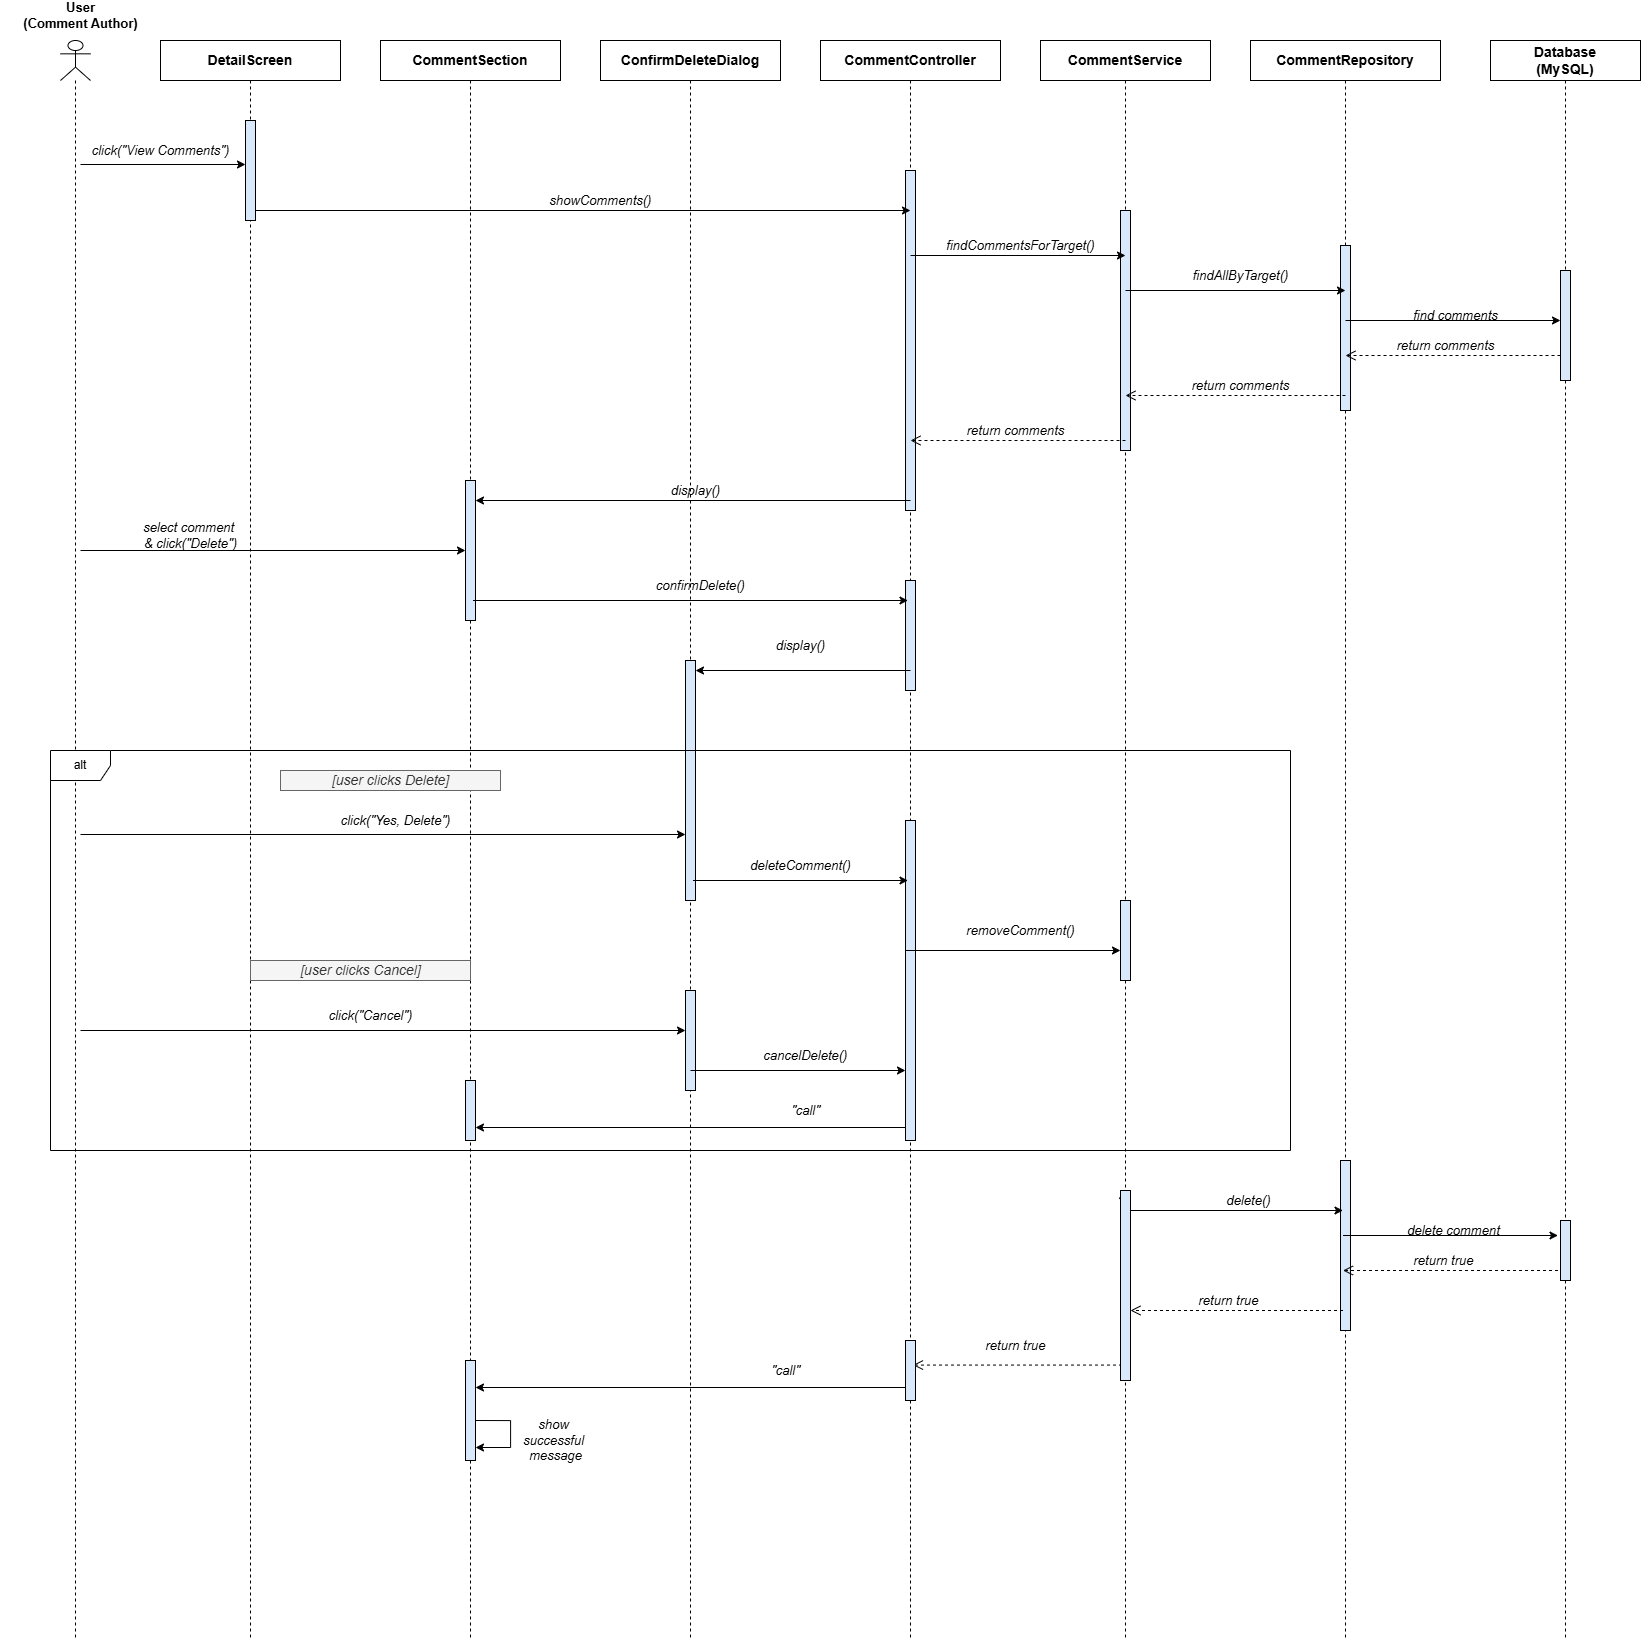

The diagram above was exported from draw.io. Its source (the exported page's mxGraphModel, read from the mxfile embedded in the PNG):
<mxGraphModel dx="4971" dy="3331" grid="1" gridSize="10" guides="1" tooltips="1" connect="1" arrows="1" fold="1" page="1" pageScale="1" pageWidth="2400" pageHeight="1700" math="0" shadow="0">
  <root>
    <mxCell id="0" />
    <mxCell id="1" parent="0" />
    <mxCell id="actor" parent="1" style="shape=umlLifeline;perimeter=lifelinePerimeter;whiteSpace=wrap;html=1;container=1;dropTarget=0;collapsible=0;recursiveResize=0;outlineConnect=0;portConstraint=eastwest;participant=umlActor;" value="" vertex="1">
      <mxGeometry height="1600" width="30" x="20" y="-40" as="geometry" />
    </mxCell>
    <mxCell id="actor-lbl" parent="1" style="text;html=1;align=center;verticalAlign=middle;fontSize=13;fontStyle=1;strokeColor=none;fillColor=none;" value="User&#10;(Comment Author)" vertex="1">
      <mxGeometry height="30" width="140" x="-30" y="-80" as="geometry" />
    </mxCell>
    <mxCell id="ds" parent="1" style="shape=umlLifeline;perimeter=lifelinePerimeter;whiteSpace=wrap;html=1;container=1;dropTarget=0;collapsible=0;recursiveResize=0;outlineConnect=0;portConstraint=eastwest;fontSize=14;fontStyle=1" value="DetailScreen" vertex="1">
      <mxGeometry height="1600" width="180" x="120" y="-40" as="geometry" />
    </mxCell>
    <mxCell id="ds-act1" parent="ds" style="html=1;points=[];perimeter=orthogonalPerimeter;outlineConnect=0;strokeColor=#000000;fillColor=#dae8fc;" value="" vertex="1">
      <mxGeometry height="100" width="10" x="85" y="80" as="geometry" />
    </mxCell>
    <mxCell id="cs" parent="1" style="shape=umlLifeline;perimeter=lifelinePerimeter;whiteSpace=wrap;html=1;container=1;dropTarget=0;collapsible=0;recursiveResize=0;outlineConnect=0;portConstraint=eastwest;fontSize=14;fontStyle=1" value="CommentSection" vertex="1">
      <mxGeometry height="1600" width="180" x="340" y="-40" as="geometry" />
    </mxCell>
    <mxCell id="cs-act2" parent="cs" style="html=1;points=[];perimeter=orthogonalPerimeter;outlineConnect=0;strokeColor=#000000;fillColor=#dae8fc;" value="" vertex="1">
      <mxGeometry height="140" width="10" x="85" y="440" as="geometry" />
    </mxCell>
    <mxCell id="cs-act3" parent="cs" style="html=1;points=[];perimeter=orthogonalPerimeter;outlineConnect=0;strokeColor=#000000;fillColor=#dae8fc;" value="" vertex="1">
      <mxGeometry height="100" width="10" x="85" y="1320" as="geometry" />
    </mxCell>
    <mxCell id="cdd" parent="1" style="shape=umlLifeline;perimeter=lifelinePerimeter;whiteSpace=wrap;html=1;container=1;dropTarget=0;collapsible=0;recursiveResize=0;outlineConnect=0;portConstraint=eastwest;fontSize=14;fontStyle=1" value="ConfirmDeleteDialog" vertex="1">
      <mxGeometry height="1600" width="180" x="560" y="-40" as="geometry" />
    </mxCell>
    <mxCell id="cdd-act1" parent="cdd" style="html=1;points=[];perimeter=orthogonalPerimeter;outlineConnect=0;strokeColor=#000000;fillColor=#dae8fc;" value="" vertex="1">
      <mxGeometry height="240" width="10" x="85" y="620" as="geometry" />
    </mxCell>
    <mxCell id="cc" parent="1" style="shape=umlLifeline;perimeter=lifelinePerimeter;whiteSpace=wrap;html=1;container=1;dropTarget=0;collapsible=0;recursiveResize=0;outlineConnect=0;portConstraint=eastwest;fontSize=14;fontStyle=1" value="CommentController" vertex="1">
      <mxGeometry height="1600" width="180" x="780" y="-40" as="geometry" />
    </mxCell>
    <mxCell id="cc-act1" parent="cc" style="html=1;points=[];perimeter=orthogonalPerimeter;outlineConnect=0;strokeColor=#000000;fillColor=#dae8fc;" value="" vertex="1">
      <mxGeometry height="340" width="10" x="85" y="130" as="geometry" />
    </mxCell>
    <mxCell id="cc-act2" parent="cc" style="html=1;points=[];perimeter=orthogonalPerimeter;outlineConnect=0;strokeColor=#000000;fillColor=#dae8fc;" value="" vertex="1">
      <mxGeometry height="110" width="10" x="85" y="540" as="geometry" />
    </mxCell>
    <mxCell id="cc-act3" parent="cc" style="html=1;points=[];perimeter=orthogonalPerimeter;outlineConnect=0;strokeColor=#000000;fillColor=#dae8fc;" value="" vertex="1">
      <mxGeometry height="320" width="10" x="85" y="780" as="geometry" />
    </mxCell>
    <mxCell id="csv" parent="1" style="shape=umlLifeline;perimeter=lifelinePerimeter;whiteSpace=wrap;html=1;container=1;dropTarget=0;collapsible=0;recursiveResize=0;outlineConnect=0;portConstraint=eastwest;fontSize=14;fontStyle=1" value="CommentService" vertex="1">
      <mxGeometry height="1600" width="170" x="1000" y="-40" as="geometry" />
    </mxCell>
    <mxCell id="csv-act1" parent="csv" style="html=1;points=[];perimeter=orthogonalPerimeter;outlineConnect=0;strokeColor=#000000;fillColor=#dae8fc;" value="" vertex="1">
      <mxGeometry height="240" width="10" x="80" y="170" as="geometry" />
    </mxCell>
    <mxCell id="cr" parent="1" style="shape=umlLifeline;perimeter=lifelinePerimeter;whiteSpace=wrap;html=1;container=1;dropTarget=0;collapsible=0;recursiveResize=0;outlineConnect=0;portConstraint=eastwest;fontSize=14;fontStyle=1" value="CommentRepository" vertex="1">
      <mxGeometry height="1600" width="190" x="1210" y="-40" as="geometry" />
    </mxCell>
    <mxCell id="cr-act1" parent="cr" style="html=1;points=[];perimeter=orthogonalPerimeter;outlineConnect=0;strokeColor=#000000;fillColor=#dae8fc;" value="" vertex="1">
      <mxGeometry height="165" width="10" x="90" y="205" as="geometry" />
    </mxCell>
    <mxCell id="cr-act3" parent="cr" style="html=1;points=[];perimeter=orthogonalPerimeter;outlineConnect=0;strokeColor=#000000;fillColor=#dae8fc;" value="" vertex="1">
      <mxGeometry height="170" width="10" x="90" y="1120" as="geometry" />
    </mxCell>
    <mxCell id="db" parent="1" style="shape=umlLifeline;perimeter=lifelinePerimeter;whiteSpace=wrap;html=1;container=1;dropTarget=0;collapsible=0;recursiveResize=0;outlineConnect=0;portConstraint=eastwest;fontSize=14;fontStyle=1" value="Database&#10;(MySQL)" vertex="1">
      <mxGeometry height="1600" width="150" x="1450" y="-40" as="geometry" />
    </mxCell>
    <mxCell id="db-act1" parent="db" style="html=1;points=[];perimeter=orthogonalPerimeter;outlineConnect=0;strokeColor=#000000;fillColor=#dae8fc;" value="" vertex="1">
      <mxGeometry height="110" width="10" x="70" y="230" as="geometry" />
    </mxCell>
    <mxCell id="db-act3" parent="db" style="html=1;points=[];perimeter=orthogonalPerimeter;outlineConnect=0;strokeColor=#000000;fillColor=#dae8fc;" value="" vertex="1">
      <mxGeometry height="60" width="10" x="70" y="1180" as="geometry" />
    </mxCell>
    <mxCell id="lbl-m1" parent="1" style="text;html=1;align=center;verticalAlign=middle;fontSize=13;fontStyle=2;strokeColor=none;fillColor=none;" value="click(&quot;View Comments&quot;)" vertex="1">
      <mxGeometry height="30" width="220" x="10" y="55" as="geometry" />
    </mxCell>
    <mxCell id="arr-m1" edge="1" parent="1" style="endArrow=classic;html=1;rounded=0;" value="">
      <mxGeometry relative="1" as="geometry">
        <mxPoint x="40" y="84" as="sourcePoint" />
        <mxPoint x="205" y="84" as="targetPoint" />
      </mxGeometry>
    </mxCell>
    <mxCell id="lbl-m2" parent="1" style="text;html=1;align=center;verticalAlign=middle;fontSize=13;fontStyle=2;strokeColor=none;fillColor=none;" value="showComments()" vertex="1">
      <mxGeometry height="30" width="640" x="240" y="105" as="geometry" />
    </mxCell>
    <mxCell id="arr-m2" edge="1" parent="1" style="endArrow=classic;html=1;rounded=0;" value="">
      <mxGeometry relative="1" as="geometry">
        <mxPoint x="215" y="130" as="sourcePoint" />
        <mxPoint x="870" y="130" as="targetPoint" />
      </mxGeometry>
    </mxCell>
    <mxCell id="lbl-m3" parent="1" style="text;html=1;align=center;verticalAlign=middle;fontSize=13;fontStyle=2;strokeColor=none;fillColor=none;" value="findCommentsForTarget()" vertex="1">
      <mxGeometry height="30" width="260" x="850" y="150" as="geometry" />
    </mxCell>
    <mxCell id="arr-m3" edge="1" parent="1" style="endArrow=classic;html=1;rounded=0;" value="">
      <mxGeometry relative="1" as="geometry">
        <mxPoint x="870" y="175" as="sourcePoint" />
        <mxPoint x="1085" y="175" as="targetPoint" />
      </mxGeometry>
    </mxCell>
    <mxCell id="lbl-m4" parent="1" style="text;html=1;align=center;verticalAlign=middle;fontSize=13;fontStyle=2;strokeColor=none;fillColor=none;" value="findAllByTarget()" vertex="1">
      <mxGeometry height="30" width="240" x="1080" y="180" as="geometry" />
    </mxCell>
    <mxCell id="arr-m4" edge="1" parent="1" style="endArrow=classic;html=1;rounded=0;" value="">
      <mxGeometry relative="1" as="geometry">
        <mxPoint x="1085" y="210" as="sourcePoint" />
        <mxPoint x="1305" y="210" as="targetPoint" />
      </mxGeometry>
    </mxCell>
    <mxCell id="lbl-m5" parent="1" style="text;html=1;align=center;verticalAlign=middle;fontSize=13;fontStyle=2;strokeColor=none;fillColor=none;" value="find comments" vertex="1">
      <mxGeometry height="30" width="200" x="1315" y="220" as="geometry" />
    </mxCell>
    <mxCell id="arr-m5" edge="1" parent="1" style="endArrow=classic;html=1;rounded=0;" value="">
      <mxGeometry relative="1" as="geometry">
        <mxPoint x="1305" y="240" as="sourcePoint" />
        <mxPoint x="1520" y="240" as="targetPoint" />
      </mxGeometry>
    </mxCell>
    <mxCell id="lbl-m6" parent="1" style="text;html=1;align=center;verticalAlign=middle;fontSize=13;fontStyle=2;strokeColor=none;fillColor=none;" value="return comments" vertex="1">
      <mxGeometry height="30" width="180" x="1315" y="250" as="geometry" />
    </mxCell>
    <mxCell id="arr-m6" edge="1" parent="1" style="html=1;endArrow=open;dashed=1;endSize=8;rounded=0;" value="">
      <mxGeometry relative="1" as="geometry">
        <mxPoint x="1520" y="275" as="sourcePoint" />
        <mxPoint x="1305" y="275" as="targetPoint" />
      </mxGeometry>
    </mxCell>
    <mxCell id="lbl-m7" parent="1" style="text;html=1;align=center;verticalAlign=middle;fontSize=13;fontStyle=2;strokeColor=none;fillColor=none;" value="return comments" vertex="1">
      <mxGeometry height="30" width="200" x="1100" y="290" as="geometry" />
    </mxCell>
    <mxCell id="arr-m7" edge="1" parent="1" style="html=1;endArrow=open;dashed=1;endSize=8;rounded=0;" value="">
      <mxGeometry relative="1" as="geometry">
        <mxPoint x="1305" y="315" as="sourcePoint" />
        <mxPoint x="1085" y="315" as="targetPoint" />
      </mxGeometry>
    </mxCell>
    <mxCell id="lbl-m8" parent="1" style="text;html=1;align=center;verticalAlign=middle;fontSize=13;fontStyle=2;strokeColor=none;fillColor=none;" value="return comments" vertex="1">
      <mxGeometry height="30" width="200" x="875" y="335" as="geometry" />
    </mxCell>
    <mxCell id="arr-m8" edge="1" parent="1" style="html=1;endArrow=open;dashed=1;endSize=8;rounded=0;" value="">
      <mxGeometry relative="1" as="geometry">
        <mxPoint x="1085" y="360" as="sourcePoint" />
        <mxPoint x="870" y="360" as="targetPoint" />
      </mxGeometry>
    </mxCell>
    <mxCell id="lbl-m9" parent="1" style="text;html=1;align=center;verticalAlign=middle;fontSize=13;fontStyle=2;strokeColor=none;fillColor=none;" value="display()" vertex="1">
      <mxGeometry height="30" width="430" x="440" y="395" as="geometry" />
    </mxCell>
    <mxCell id="arr-m9" edge="1" parent="1" style="endArrow=classic;html=1;rounded=0;" value="">
      <mxGeometry relative="1" as="geometry">
        <mxPoint x="870" y="420" as="sourcePoint" />
        <mxPoint x="435" y="420" as="targetPoint" />
      </mxGeometry>
    </mxCell>
    <mxCell id="lbl-m10" parent="1" style="text;html=1;align=center;verticalAlign=middle;fontSize=13;fontStyle=2;strokeColor=none;fillColor=none;" value="select comment&amp;nbsp;&lt;div&gt;&amp;amp; click(&quot;Delete&quot;)&lt;/div&gt;" vertex="1">
      <mxGeometry height="30" width="380" x="-40" y="440" as="geometry" />
    </mxCell>
    <mxCell id="arr-m10" edge="1" parent="1" style="endArrow=classic;html=1;rounded=0;" value="">
      <mxGeometry relative="1" as="geometry">
        <mxPoint x="40" y="470" as="sourcePoint" />
        <mxPoint x="425" y="470" as="targetPoint" />
      </mxGeometry>
    </mxCell>
    <mxCell id="lbl-m11" parent="1" style="text;html=1;align=center;verticalAlign=middle;fontSize=13;fontStyle=2;strokeColor=none;fillColor=none;" value="confirmDelete()" vertex="1">
      <mxGeometry height="30" width="420" x="450" y="490" as="geometry" />
    </mxCell>
    <mxCell id="arr-m11" edge="1" parent="1" style="endArrow=classic;html=1;rounded=0;" value="">
      <mxGeometry relative="1" as="geometry">
        <mxPoint x="432.5" y="520" as="sourcePoint" />
        <mxPoint x="867.5" y="520" as="targetPoint" />
      </mxGeometry>
    </mxCell>
    <mxCell id="lbl-m12" parent="1" style="text;html=1;align=center;verticalAlign=middle;fontSize=13;fontStyle=2;strokeColor=none;fillColor=none;" value="display()" vertex="1">
      <mxGeometry height="30" width="200" x="660" y="550" as="geometry" />
    </mxCell>
    <mxCell id="arr-m12" edge="1" parent="1" style="endArrow=classic;html=1;rounded=0;" value="">
      <mxGeometry relative="1" as="geometry">
        <mxPoint x="870" y="590" as="sourcePoint" />
        <mxPoint x="655" y="590" as="targetPoint" />
      </mxGeometry>
    </mxCell>
    <mxCell id="alt5a-frame" parent="1" style="shape=umlFrame;whiteSpace=wrap;html=1;pointerEvents=0;" value="alt" vertex="1">
      <mxGeometry height="400" width="1240" x="10" y="670" as="geometry" />
    </mxCell>
    <mxCell id="alt5a-cond" parent="1" style="text;html=1;align=center;verticalAlign=middle;strokeColor=#666666;fillColor=#f5f5f5;fontSize=14;fontStyle=2;fontColor=#333333;" value="[user clicks Cancel]" vertex="1">
      <mxGeometry height="20" width="220" x="210" y="880" as="geometry" />
    </mxCell>
    <mxCell id="lbl-m13" parent="1" style="text;html=1;align=center;verticalAlign=middle;fontSize=13;fontStyle=2;strokeColor=none;fillColor=none;" value="click(&quot;Yes, Delete&quot;)" vertex="1">
      <mxGeometry height="30" width="600" x="55" y="725" as="geometry" />
    </mxCell>
    <mxCell id="arr-m13" edge="1" parent="1" style="endArrow=classic;html=1;rounded=0;" value="">
      <mxGeometry relative="1" as="geometry">
        <mxPoint x="40" y="754" as="sourcePoint" />
        <mxPoint x="645" y="754" as="targetPoint" />
      </mxGeometry>
    </mxCell>
    <mxCell id="lbl-m14" parent="1" style="text;html=1;align=center;verticalAlign=middle;fontSize=13;fontStyle=2;strokeColor=none;fillColor=none;" value="deleteComment()" vertex="1">
      <mxGeometry height="30" width="220" x="650" y="770" as="geometry" />
    </mxCell>
    <mxCell id="arr-m14" edge="1" parent="1" style="endArrow=classic;html=1;rounded=0;" value="">
      <mxGeometry relative="1" as="geometry">
        <mxPoint x="652.5" y="800" as="sourcePoint" />
        <mxPoint x="867.5" y="800" as="targetPoint" />
      </mxGeometry>
    </mxCell>
    <mxCell id="lbl-m15" parent="1" style="text;html=1;align=center;verticalAlign=middle;fontSize=13;fontStyle=2;strokeColor=none;fillColor=none;" value="removeComment()" vertex="1">
      <mxGeometry height="30" width="280" x="840" y="835" as="geometry" />
    </mxCell>
    <mxCell id="arr-m15" edge="1" parent="1" style="endArrow=classic;html=1;rounded=0;" value="">
      <mxGeometry relative="1" as="geometry">
        <mxPoint x="865" y="870" as="sourcePoint" />
        <mxPoint x="1080" y="870" as="targetPoint" />
      </mxGeometry>
    </mxCell>
    <mxCell id="lbl-m20" parent="1" style="text;html=1;align=center;verticalAlign=middle;fontSize=13;fontStyle=2;strokeColor=none;fillColor=none;" value="delete()" vertex="1">
      <mxGeometry height="30" width="220" x="1097.5" y="1105" as="geometry" />
    </mxCell>
    <mxCell id="arr-m20" edge="1" parent="1" source="rMbluBAHlGH_0G-vijjT-18" style="endArrow=classic;html=1;rounded=0;" value="">
      <mxGeometry relative="1" as="geometry">
        <mxPoint x="1082.5" y="1130" as="sourcePoint" />
        <mxPoint x="1302.5" y="1130" as="targetPoint" />
      </mxGeometry>
    </mxCell>
    <mxCell id="lbl-m21" parent="1" style="text;html=1;align=center;verticalAlign=middle;fontSize=13;fontStyle=2;strokeColor=none;fillColor=none;" value="delete comment" vertex="1">
      <mxGeometry height="30" width="200" x="1312.5" y="1135" as="geometry" />
    </mxCell>
    <mxCell id="arr-m21" edge="1" parent="1" style="endArrow=classic;html=1;rounded=0;" value="">
      <mxGeometry relative="1" as="geometry">
        <mxPoint x="1302.5" y="1155" as="sourcePoint" />
        <mxPoint x="1517.5" y="1155" as="targetPoint" />
      </mxGeometry>
    </mxCell>
    <mxCell id="lbl-m22" parent="1" style="text;html=1;align=center;verticalAlign=middle;fontSize=13;fontStyle=2;strokeColor=none;fillColor=none;" value="return true" vertex="1">
      <mxGeometry height="30" width="180" x="1312.5" y="1165" as="geometry" />
    </mxCell>
    <mxCell id="arr-m22" edge="1" parent="1" style="html=1;endArrow=open;dashed=1;endSize=8;rounded=0;" value="">
      <mxGeometry relative="1" as="geometry">
        <mxPoint x="1517.5" y="1190" as="sourcePoint" />
        <mxPoint x="1302.5" y="1190" as="targetPoint" />
      </mxGeometry>
    </mxCell>
    <mxCell id="lbl-m23" parent="1" style="text;html=1;align=center;verticalAlign=middle;fontSize=13;fontStyle=2;strokeColor=none;fillColor=none;" value="return true" vertex="1">
      <mxGeometry height="30" width="180" x="1097.5" y="1205" as="geometry" />
    </mxCell>
    <mxCell id="arr-m23" edge="1" parent="1" style="html=1;endArrow=open;dashed=1;endSize=8;rounded=0;" target="rMbluBAHlGH_0G-vijjT-18" value="">
      <mxGeometry relative="1" as="geometry">
        <mxPoint x="1302.5" y="1230" as="sourcePoint" />
        <mxPoint x="1082.5" y="1230" as="targetPoint" />
      </mxGeometry>
    </mxCell>
    <mxCell id="lbl-m24" parent="1" style="text;html=1;align=center;verticalAlign=middle;fontSize=13;fontStyle=2;strokeColor=none;fillColor=none;" value="return true" vertex="1">
      <mxGeometry height="30" width="200" x="875" y="1250" as="geometry" />
    </mxCell>
    <mxCell id="arr-m24" edge="1" parent="1" style="html=1;endArrow=open;dashed=1;endSize=8;rounded=0;" value="">
      <mxGeometry relative="1" as="geometry">
        <mxPoint x="1087.5" y="1284.57" as="sourcePoint" />
        <mxPoint x="872.5" y="1284.57" as="targetPoint" />
      </mxGeometry>
    </mxCell>
    <mxCell id="arr-m25" edge="1" parent="1" style="endArrow=classic;html=1;rounded=0;" value="">
      <mxGeometry relative="1" as="geometry">
        <mxPoint x="870" y="1307" as="sourcePoint" />
        <mxPoint x="435" y="1307" as="targetPoint" />
      </mxGeometry>
    </mxCell>
    <mxCell id="rMbluBAHlGH_0G-vijjT-3" parent="1" style="text;html=1;align=center;verticalAlign=middle;strokeColor=#666666;fillColor=#f5f5f5;fontSize=14;fontStyle=2;fontColor=#333333;" value="[user clicks Delete]" vertex="1">
      <mxGeometry height="20" width="220" x="240" y="690" as="geometry" />
    </mxCell>
    <mxCell id="rMbluBAHlGH_0G-vijjT-4" parent="1" style="html=1;points=[];perimeter=orthogonalPerimeter;outlineConnect=0;strokeColor=#000000;fillColor=#dae8fc;" value="" vertex="1">
      <mxGeometry height="100" width="10" x="645" y="910" as="geometry" />
    </mxCell>
    <mxCell id="rMbluBAHlGH_0G-vijjT-5" edge="1" parent="1" style="endArrow=classic;html=1;rounded=0;" value="">
      <mxGeometry relative="1" as="geometry">
        <mxPoint x="40" y="950" as="sourcePoint" />
        <mxPoint x="645" y="950" as="targetPoint" />
      </mxGeometry>
    </mxCell>
    <mxCell id="rMbluBAHlGH_0G-vijjT-6" parent="1" style="text;html=1;align=center;verticalAlign=middle;fontSize=13;fontStyle=2;strokeColor=none;fillColor=none;" value="click(&quot;Cancel&quot;)" vertex="1">
      <mxGeometry height="30" width="600" x="30" y="920" as="geometry" />
    </mxCell>
    <mxCell id="rMbluBAHlGH_0G-vijjT-7" edge="1" parent="1" style="endArrow=classic;html=1;rounded=0;" value="">
      <mxGeometry relative="1" as="geometry">
        <mxPoint x="650" y="990" as="sourcePoint" />
        <mxPoint x="865" y="990" as="targetPoint" />
      </mxGeometry>
    </mxCell>
    <mxCell id="rMbluBAHlGH_0G-vijjT-9" parent="1" style="text;html=1;align=center;verticalAlign=middle;fontSize=13;fontStyle=2;strokeColor=none;fillColor=none;" value="cancelDelete()" vertex="1">
      <mxGeometry height="30" width="220" x="655" y="960" as="geometry" />
    </mxCell>
    <mxCell id="rMbluBAHlGH_0G-vijjT-10" parent="1" style="html=1;points=[];perimeter=orthogonalPerimeter;outlineConnect=0;strokeColor=#000000;fillColor=#dae8fc;" value="" vertex="1">
      <mxGeometry height="60" width="10" x="425" y="1000" as="geometry" />
    </mxCell>
    <mxCell id="rMbluBAHlGH_0G-vijjT-11" edge="1" parent="1" style="endArrow=classic;html=1;rounded=0;" value="">
      <mxGeometry relative="1" as="geometry">
        <mxPoint x="865" y="1047" as="sourcePoint" />
        <mxPoint x="435" y="1047" as="targetPoint" />
      </mxGeometry>
    </mxCell>
    <mxCell id="rMbluBAHlGH_0G-vijjT-12" parent="1" style="text;html=1;align=center;verticalAlign=middle;resizable=0;points=[];autosize=1;strokeColor=none;fillColor=none;fontSize=13;fontStyle=2" value="&quot;call&quot;" vertex="1">
      <mxGeometry height="30" width="50" x="740" y="1015" as="geometry" />
    </mxCell>
    <mxCell id="rMbluBAHlGH_0G-vijjT-13" parent="1" style="html=1;points=[];perimeter=orthogonalPerimeter;outlineConnect=0;strokeColor=#000000;fillColor=#dae8fc;" value="" vertex="1">
      <mxGeometry height="60" width="10" x="865" y="1260" as="geometry" />
    </mxCell>
    <mxCell id="rMbluBAHlGH_0G-vijjT-14" parent="1" style="text;html=1;align=center;verticalAlign=middle;resizable=0;points=[];autosize=1;strokeColor=none;fillColor=none;fontSize=13;fontStyle=2" value="&quot;call&quot;" vertex="1">
      <mxGeometry height="30" width="50" x="720" y="1275" as="geometry" />
    </mxCell>
    <mxCell id="rMbluBAHlGH_0G-vijjT-15" edge="1" parent="1" style="endArrow=classic;html=1;rounded=0;edgeStyle=orthogonalEdgeStyle;" value="">
      <mxGeometry relative="1" as="geometry">
        <Array as="points">
          <mxPoint x="470" y="1340" />
          <mxPoint x="470" y="1367" />
        </Array>
        <mxPoint x="435" y="1340" as="sourcePoint" />
        <mxPoint x="435" y="1367" as="targetPoint" />
      </mxGeometry>
    </mxCell>
    <mxCell id="rMbluBAHlGH_0G-vijjT-16" parent="1" style="text;html=1;align=center;verticalAlign=middle;resizable=0;points=[];autosize=1;strokeColor=none;fillColor=none;fontSize=13;fontStyle=2" value="show&amp;nbsp;&lt;div&gt;successful&amp;nbsp;&lt;div&gt;message&lt;/div&gt;&lt;/div&gt;" vertex="1">
      <mxGeometry height="60" width="90" x="470" y="1330" as="geometry" />
    </mxCell>
    <mxCell id="rMbluBAHlGH_0G-vijjT-17" parent="1" style="html=1;points=[];perimeter=orthogonalPerimeter;outlineConnect=0;strokeColor=#000000;fillColor=#dae8fc;" value="" vertex="1">
      <mxGeometry height="80" width="10" x="1080" y="820" as="geometry" />
    </mxCell>
    <mxCell id="rMbluBAHlGH_0G-vijjT-19" edge="1" parent="1" style="endArrow=classic;html=1;rounded=0;" target="rMbluBAHlGH_0G-vijjT-18" value="">
      <mxGeometry relative="1" as="geometry">
        <mxPoint x="1082.5" y="1130" as="sourcePoint" />
        <mxPoint x="1302.5" y="1130" as="targetPoint" />
      </mxGeometry>
    </mxCell>
    <mxCell id="rMbluBAHlGH_0G-vijjT-18" parent="1" style="html=1;points=[];perimeter=orthogonalPerimeter;outlineConnect=0;strokeColor=#000000;fillColor=#dae8fc;" value="" vertex="1">
      <mxGeometry height="190" width="10" x="1080" y="1110" as="geometry" />
    </mxCell>
  </root>
</mxGraphModel>